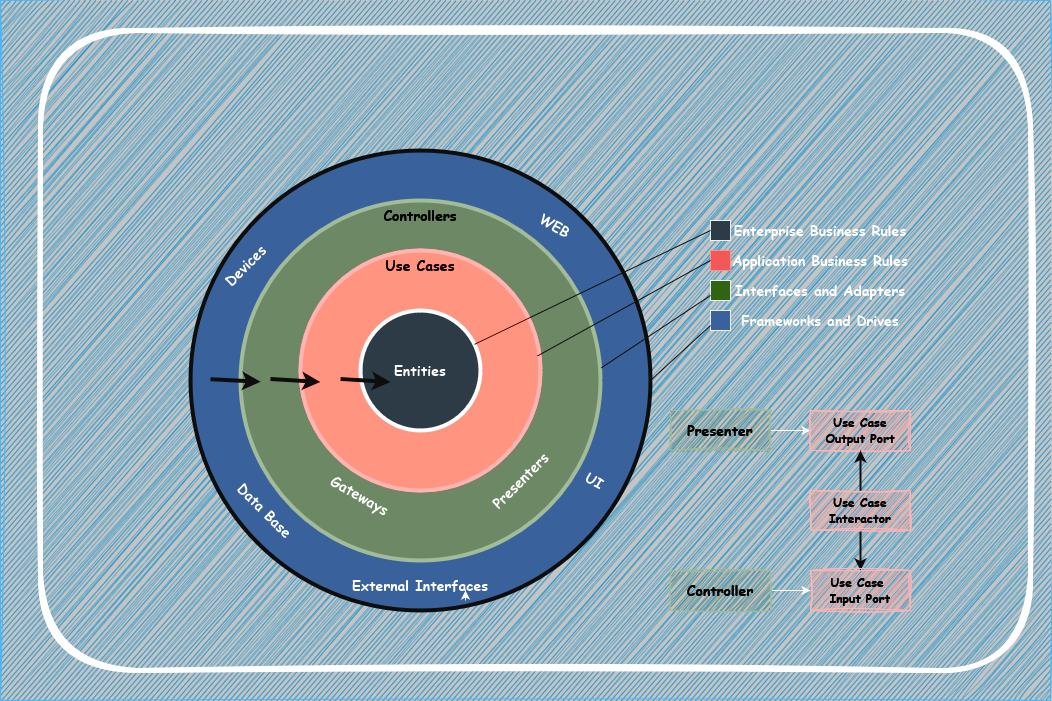

The diagram above was exported from draw.io. Its source (the exported page's mxGraphModel, read from the mxfile embedded in the PNG):
<mxGraphModel dx="1235" dy="624" grid="1" gridSize="10" guides="1" tooltips="1" connect="1" arrows="1" fold="1" page="1" pageScale="1" pageWidth="3300" pageHeight="4681" background="#C4C4C4" math="0" shadow="0">
  <root>
    <mxCell id="0" />
    <mxCell id="1" parent="0" />
    <mxCell id="fFCrPIo7ZNip_4H0rS8I-11" value="" style="rounded=0;whiteSpace=wrap;html=1;fillColor=#1ba1e2;fontColor=#ffffff;strokeColor=#006EAF;shadow=0;sketch=1;curveFitting=1;jiggle=2;" parent="1" vertex="1">
      <mxGeometry x="230" y="60" width="1050" height="700" as="geometry" />
    </mxCell>
    <mxCell id="2s4wBNuUXLatoGQbjz0K-50" value="" style="rounded=1;whiteSpace=wrap;html=1;fillColor=none;strokeWidth=5;shadow=0;sketch=1;curveFitting=1;jiggle=2;" parent="1" vertex="1">
      <mxGeometry x="270" y="90" width="990" height="640" as="geometry" />
    </mxCell>
    <mxCell id="fFCrPIo7ZNip_4H0rS8I-9" value="" style="ellipse;whiteSpace=wrap;html=1;aspect=fixed;strokeWidth=4;fillColor=#7EA6E0;strokeColor=#F2F2F2;verticalAlign=bottom;shadow=0;" parent="1" vertex="1">
      <mxGeometry x="420" y="210" width="460" height="460" as="geometry" />
    </mxCell>
    <mxCell id="fFCrPIo7ZNip_4H0rS8I-8" value="&lt;font face=&quot;Comic Sans MS&quot; style=&quot;font-size: 14px;&quot;&gt;&lt;b&gt;Controllers&lt;/b&gt;&lt;/font&gt;" style="ellipse;whiteSpace=wrap;html=1;aspect=fixed;fillColor=#6d8764;strokeColor=#3A5431;strokeWidth=4;verticalAlign=top;fontColor=#ffffff;shadow=0;" parent="1" vertex="1">
      <mxGeometry x="470" y="260" width="360" height="360" as="geometry" />
    </mxCell>
    <mxCell id="fFCrPIo7ZNip_4H0rS8I-7" value="&lt;font face=&quot;Comic Sans MS&quot; style=&quot;font-size: 14px;&quot;&gt;&lt;b&gt;Use Cases&lt;/b&gt;&lt;/font&gt;" style="ellipse;whiteSpace=wrap;html=1;aspect=fixed;fillColor=#e51400;strokeColor=#B20000;strokeWidth=4;verticalAlign=top;fontColor=#ffffff;shadow=0;" parent="1" vertex="1">
      <mxGeometry x="530" y="310" width="240" height="240" as="geometry" />
    </mxCell>
    <mxCell id="fFCrPIo7ZNip_4H0rS8I-1" value="&lt;b&gt;&lt;font face=&quot;Comic Sans MS&quot; style=&quot;font-size: 14px;&quot;&gt;Entities&lt;/font&gt;&lt;/b&gt;" style="ellipse;whiteSpace=wrap;html=1;aspect=fixed;fillColor=#bac8d3;strokeColor=#000000;strokeWidth=4;shadow=0;" parent="1" vertex="1">
      <mxGeometry x="590" y="370" width="120" height="120" as="geometry" />
    </mxCell>
    <mxCell id="2s4wBNuUXLatoGQbjz0K-5" value="" style="endArrow=classic;html=1;rounded=0;strokeWidth=4;strokeColor=#F2F2F2;shadow=0;" parent="1" edge="1">
      <mxGeometry width="50" height="50" relative="1" as="geometry">
        <mxPoint x="440" y="438.71" as="sourcePoint" />
        <mxPoint x="490.15320037030347" y="441.28513212537945" as="targetPoint" />
      </mxGeometry>
    </mxCell>
    <mxCell id="2s4wBNuUXLatoGQbjz0K-6" value="" style="endArrow=classic;html=1;rounded=0;strokeWidth=4;strokeColor=#F2F2F2;shadow=0;" parent="1" edge="1">
      <mxGeometry width="50" height="50" relative="1" as="geometry">
        <mxPoint x="500" y="438.5" as="sourcePoint" />
        <mxPoint x="550" y="441.5" as="targetPoint" />
      </mxGeometry>
    </mxCell>
    <mxCell id="2s4wBNuUXLatoGQbjz0K-8" value="" style="endArrow=classic;html=1;rounded=0;strokeWidth=4;strokeColor=#F2F2F2;shadow=0;" parent="1" edge="1">
      <mxGeometry width="50" height="50" relative="1" as="geometry">
        <mxPoint x="570" y="438.5" as="sourcePoint" />
        <mxPoint x="620" y="441.5" as="targetPoint" />
      </mxGeometry>
    </mxCell>
    <mxCell id="2s4wBNuUXLatoGQbjz0K-9" value="" style="whiteSpace=wrap;html=1;aspect=fixed;fillColor=#bac8d3;strokeColor=#0F0F0F;shadow=0;" parent="1" vertex="1">
      <mxGeometry x="940" y="280" width="20" height="20" as="geometry" />
    </mxCell>
    <mxCell id="2s4wBNuUXLatoGQbjz0K-12" value="" style="endArrow=none;html=1;rounded=0;entryX=0;entryY=0.5;entryDx=0;entryDy=0;strokeColor=#F2F2F2;shadow=0;" parent="1" source="fFCrPIo7ZNip_4H0rS8I-1" target="2s4wBNuUXLatoGQbjz0K-9" edge="1">
      <mxGeometry width="50" height="50" relative="1" as="geometry">
        <mxPoint x="740" y="630" as="sourcePoint" />
        <mxPoint x="790" y="580" as="targetPoint" />
      </mxGeometry>
    </mxCell>
    <mxCell id="2s4wBNuUXLatoGQbjz0K-13" value="" style="whiteSpace=wrap;html=1;aspect=fixed;fillColor=#FF6666;strokeColor=#ae4132;shadow=0;" parent="1" vertex="1">
      <mxGeometry x="940" y="310" width="20" height="20" as="geometry" />
    </mxCell>
    <mxCell id="2s4wBNuUXLatoGQbjz0K-14" value="" style="whiteSpace=wrap;html=1;aspect=fixed;fillColor=#89BD6C;strokeColor=#0F0F0F;shadow=0;" parent="1" vertex="1">
      <mxGeometry x="940" y="340" width="20" height="20" as="geometry" />
    </mxCell>
    <mxCell id="2s4wBNuUXLatoGQbjz0K-15" value="" style="whiteSpace=wrap;html=1;aspect=fixed;fillColor=#7EA6E0;strokeColor=#0F0F0F;shadow=0;" parent="1" vertex="1">
      <mxGeometry x="940" y="370" width="20" height="20" as="geometry" />
    </mxCell>
    <mxCell id="2s4wBNuUXLatoGQbjz0K-18" value="" style="endArrow=none;html=1;rounded=0;exitX=1.002;exitY=0.465;exitDx=0;exitDy=0;exitPerimeter=0;strokeColor=#F2F2F2;entryX=0;entryY=0.75;entryDx=0;entryDy=0;shadow=0;" parent="1" source="fFCrPIo7ZNip_4H0rS8I-8" target="2s4wBNuUXLatoGQbjz0K-14" edge="1">
      <mxGeometry width="50" height="50" relative="1" as="geometry">
        <mxPoint x="750" y="474" as="sourcePoint" />
        <mxPoint x="950" y="360" as="targetPoint" />
      </mxGeometry>
    </mxCell>
    <mxCell id="2s4wBNuUXLatoGQbjz0K-19" value="" style="endArrow=none;html=1;rounded=0;exitX=0.986;exitY=0.44;exitDx=0;exitDy=0;exitPerimeter=0;strokeColor=#F2F2F2;entryX=0;entryY=0.5;entryDx=0;entryDy=0;shadow=0;" parent="1" source="fFCrPIo7ZNip_4H0rS8I-7" target="2s4wBNuUXLatoGQbjz0K-13" edge="1">
      <mxGeometry width="50" height="50" relative="1" as="geometry">
        <mxPoint x="731" y="444" as="sourcePoint" />
        <mxPoint x="960" y="310" as="targetPoint" />
      </mxGeometry>
    </mxCell>
    <mxCell id="2s4wBNuUXLatoGQbjz0K-20" value="" style="endArrow=none;html=1;rounded=0;strokeColor=#F2F2F2;exitX=1;exitY=0.5;exitDx=0;exitDy=0;entryX=0;entryY=0.75;entryDx=0;entryDy=0;shadow=0;" parent="1" source="fFCrPIo7ZNip_4H0rS8I-9" target="2s4wBNuUXLatoGQbjz0K-15" edge="1">
      <mxGeometry width="50" height="50" relative="1" as="geometry">
        <mxPoint x="711" y="514" as="sourcePoint" />
        <mxPoint x="940" y="380" as="targetPoint" />
      </mxGeometry>
    </mxCell>
    <mxCell id="2s4wBNuUXLatoGQbjz0K-21" value="&lt;span&gt;&lt;font style=&quot;font-size: 14px;&quot;&gt;Enterprise Business Rules&lt;/font&gt;&lt;/span&gt;" style="text;html=1;align=center;verticalAlign=middle;whiteSpace=wrap;rounded=0;fontStyle=1;fontFamily=Comic Sans MS;shadow=0;" parent="1" vertex="1">
      <mxGeometry x="960" y="275" width="180" height="30" as="geometry" />
    </mxCell>
    <mxCell id="2s4wBNuUXLatoGQbjz0K-22" value="&lt;span&gt;&lt;font style=&quot;font-size: 14px;&quot;&gt;Application Business Rules&lt;/font&gt;&lt;/span&gt;" style="text;html=1;align=center;verticalAlign=middle;whiteSpace=wrap;rounded=0;fontStyle=1;fontFamily=Comic Sans MS;shadow=0;" parent="1" vertex="1">
      <mxGeometry x="950" y="305" width="200" height="30" as="geometry" />
    </mxCell>
    <mxCell id="2s4wBNuUXLatoGQbjz0K-23" value="Interfaces and Adapters" style="text;html=1;align=center;verticalAlign=middle;whiteSpace=wrap;rounded=0;fontSize=14;fontStyle=1;fontFamily=Comic Sans MS;shadow=0;" parent="1" vertex="1">
      <mxGeometry x="960" y="335" width="180" height="30" as="geometry" />
    </mxCell>
    <mxCell id="2s4wBNuUXLatoGQbjz0K-24" value="Frameworks and Drives" style="text;html=1;align=center;verticalAlign=middle;whiteSpace=wrap;rounded=0;fontFamily=Comic Sans MS;fontStyle=1;fontSize=14;shadow=0;" parent="1" vertex="1">
      <mxGeometry x="970" y="365" width="160" height="30" as="geometry" />
    </mxCell>
    <mxCell id="2s4wBNuUXLatoGQbjz0K-35" style="edgeStyle=orthogonalEdgeStyle;rounded=0;orthogonalLoop=1;jettySize=auto;html=1;exitX=1;exitY=0.5;exitDx=0;exitDy=0;entryX=0;entryY=0.5;entryDx=0;entryDy=0;shadow=0;" parent="1" source="2s4wBNuUXLatoGQbjz0K-25" target="2s4wBNuUXLatoGQbjz0K-26" edge="1">
      <mxGeometry relative="1" as="geometry" />
    </mxCell>
    <mxCell id="2s4wBNuUXLatoGQbjz0K-25" value="&lt;b&gt;&lt;font face=&quot;Comic Sans MS&quot; style=&quot;font-size: 14px;&quot;&gt;Presenter&lt;/font&gt;&lt;/b&gt;" style="rounded=0;whiteSpace=wrap;html=1;fillColor=#6d8764;strokeColor=#3A5431;fontColor=#ffffff;shadow=0;sketch=1;curveFitting=1;jiggle=2;" parent="1" vertex="1">
      <mxGeometry x="900" y="470" width="100" height="40" as="geometry" />
    </mxCell>
    <mxCell id="2s4wBNuUXLatoGQbjz0K-26" value="&lt;b&gt;&lt;font face=&quot;Comic Sans MS&quot;&gt;Use Case Output Port&lt;/font&gt;&lt;/b&gt;" style="rounded=0;whiteSpace=wrap;html=1;fillColor=#e51400;fontColor=#ffffff;strokeColor=#B20000;shadow=0;sketch=1;curveFitting=1;jiggle=2;" parent="1" vertex="1">
      <mxGeometry x="1040" y="470" width="100" height="40" as="geometry" />
    </mxCell>
    <mxCell id="2s4wBNuUXLatoGQbjz0K-32" style="edgeStyle=orthogonalEdgeStyle;rounded=0;orthogonalLoop=1;jettySize=auto;html=1;strokeWidth=2;strokeColor=#F2F2F2;shadow=0;" parent="1" source="2s4wBNuUXLatoGQbjz0K-27" target="2s4wBNuUXLatoGQbjz0K-26" edge="1">
      <mxGeometry relative="1" as="geometry" />
    </mxCell>
    <mxCell id="2s4wBNuUXLatoGQbjz0K-34" style="edgeStyle=orthogonalEdgeStyle;rounded=0;orthogonalLoop=1;jettySize=auto;html=1;exitX=0.5;exitY=1;exitDx=0;exitDy=0;entryX=0.5;entryY=0;entryDx=0;entryDy=0;strokeWidth=2;strokeColor=#F2F2F2;shadow=0;" parent="1" source="2s4wBNuUXLatoGQbjz0K-27" target="2s4wBNuUXLatoGQbjz0K-28" edge="1">
      <mxGeometry relative="1" as="geometry" />
    </mxCell>
    <mxCell id="2s4wBNuUXLatoGQbjz0K-27" value="&lt;b&gt;&lt;font face=&quot;Comic Sans MS&quot;&gt;Use Case Interactor&lt;br&gt;&lt;/font&gt;&lt;/b&gt;" style="rounded=0;whiteSpace=wrap;html=1;fillColor=#e51400;fontColor=#ffffff;strokeColor=#B20000;shadow=0;sketch=1;curveFitting=1;jiggle=2;" parent="1" vertex="1">
      <mxGeometry x="1040" y="550" width="100" height="40" as="geometry" />
    </mxCell>
    <mxCell id="2s4wBNuUXLatoGQbjz0K-28" value="&lt;div&gt;&lt;b&gt;&lt;font face=&quot;Comic Sans MS&quot;&gt;Use Case&amp;nbsp;&lt;/font&gt;&lt;/b&gt;&lt;/div&gt;&lt;div&gt;&lt;b&gt;&lt;font face=&quot;Comic Sans MS&quot;&gt;Input Port&lt;/font&gt;&lt;/b&gt;&lt;/div&gt;" style="rounded=0;whiteSpace=wrap;html=1;fillColor=#e51400;fontColor=#ffffff;strokeColor=#B20000;shadow=0;sketch=1;curveFitting=1;jiggle=2;" parent="1" vertex="1">
      <mxGeometry x="1040" y="630" width="100" height="40" as="geometry" />
    </mxCell>
    <mxCell id="2s4wBNuUXLatoGQbjz0K-36" style="edgeStyle=orthogonalEdgeStyle;rounded=0;orthogonalLoop=1;jettySize=auto;html=1;entryX=0;entryY=0.5;entryDx=0;entryDy=0;shadow=0;" parent="1" source="2s4wBNuUXLatoGQbjz0K-29" target="2s4wBNuUXLatoGQbjz0K-28" edge="1">
      <mxGeometry relative="1" as="geometry" />
    </mxCell>
    <mxCell id="2s4wBNuUXLatoGQbjz0K-29" value="&lt;b&gt;&lt;font face=&quot;Comic Sans MS&quot; style=&quot;font-size: 14px;&quot;&gt;Controller&lt;/font&gt;&lt;/b&gt;" style="rounded=0;whiteSpace=wrap;html=1;fillColor=#6d8764;fontColor=#ffffff;strokeColor=#3A5431;shadow=0;sketch=1;curveFitting=1;jiggle=2;" parent="1" vertex="1">
      <mxGeometry x="900" y="630" width="100" height="40" as="geometry" />
    </mxCell>
    <mxCell id="2s4wBNuUXLatoGQbjz0K-37" value="&lt;font size=&quot;1&quot;&gt;&lt;b&gt;&lt;font style=&quot;font-size: 14px;&quot; face=&quot;Comic Sans MS&quot;&gt;External Interfaces&lt;/font&gt;&lt;/b&gt;&lt;/font&gt;" style="text;html=1;align=center;verticalAlign=middle;whiteSpace=wrap;rounded=0;shadow=0;" parent="1" vertex="1">
      <mxGeometry x="560" y="630" width="180" height="30" as="geometry" />
    </mxCell>
    <mxCell id="2s4wBNuUXLatoGQbjz0K-38" value="&lt;font size=&quot;1&quot; face=&quot;Comic Sans MS&quot;&gt;&lt;b style=&quot;font-size: 14px;&quot;&gt;Data Base&lt;/b&gt;&lt;/font&gt;" style="text;html=1;align=center;verticalAlign=middle;whiteSpace=wrap;rounded=0;rotation=45;shadow=0;" parent="1" vertex="1">
      <mxGeometry x="420" y="555" width="150" height="30" as="geometry" />
    </mxCell>
    <mxCell id="2s4wBNuUXLatoGQbjz0K-39" value="&lt;font size=&quot;1&quot; face=&quot;Comic Sans MS&quot;&gt;&lt;b style=&quot;font-size: 14px;&quot;&gt;Devices&lt;br&gt;&lt;/b&gt;&lt;/font&gt;" style="text;html=1;align=center;verticalAlign=middle;whiteSpace=wrap;rounded=0;rotation=-45;shadow=0;" parent="1" vertex="1">
      <mxGeometry x="400" y="310" width="150" height="30" as="geometry" />
    </mxCell>
    <mxCell id="2s4wBNuUXLatoGQbjz0K-40" value="&lt;font size=&quot;1&quot; face=&quot;Comic Sans MS&quot;&gt;&lt;b style=&quot;font-size: 14px;&quot;&gt;WEB&lt;/b&gt;&lt;/font&gt;" style="text;html=1;align=center;verticalAlign=middle;whiteSpace=wrap;rounded=0;rotation=30;shadow=0;" parent="1" vertex="1">
      <mxGeometry x="710" y="270" width="150" height="30" as="geometry" />
    </mxCell>
    <mxCell id="2s4wBNuUXLatoGQbjz0K-41" value="&lt;font size=&quot;1&quot; face=&quot;Comic Sans MS&quot;&gt;&lt;b style=&quot;font-size: 14px;&quot;&gt;UI&lt;/b&gt;&lt;/font&gt;" style="text;html=1;align=center;verticalAlign=middle;whiteSpace=wrap;rounded=0;rotation=30;shadow=0;" parent="1" vertex="1">
      <mxGeometry x="750" y="525" width="150" height="30" as="geometry" />
    </mxCell>
    <mxCell id="2s4wBNuUXLatoGQbjz0K-43" style="edgeStyle=orthogonalEdgeStyle;rounded=0;orthogonalLoop=1;jettySize=auto;html=1;exitX=0.75;exitY=1;exitDx=0;exitDy=0;entryX=0.75;entryY=0.667;entryDx=0;entryDy=0;entryPerimeter=0;shadow=0;" parent="1" source="2s4wBNuUXLatoGQbjz0K-37" target="2s4wBNuUXLatoGQbjz0K-37" edge="1">
      <mxGeometry relative="1" as="geometry" />
    </mxCell>
    <mxCell id="2s4wBNuUXLatoGQbjz0K-48" value="&lt;font size=&quot;1&quot;&gt;&lt;b&gt;&lt;font style=&quot;font-size: 14px;&quot; face=&quot;Comic Sans MS&quot;&gt;Gateways&lt;br&gt;&lt;/font&gt;&lt;/b&gt;&lt;/font&gt;" style="text;html=1;align=center;verticalAlign=middle;whiteSpace=wrap;rounded=0;rotation=30;shadow=0;" parent="1" vertex="1">
      <mxGeometry x="500" y="540" width="180" height="30" as="geometry" />
    </mxCell>
    <mxCell id="2s4wBNuUXLatoGQbjz0K-49" value="&lt;font size=&quot;1&quot;&gt;&lt;b&gt;&lt;font style=&quot;font-size: 14px;&quot; face=&quot;Comic Sans MS&quot;&gt;Presenters&lt;/font&gt;&lt;/b&gt;&lt;/font&gt;" style="text;html=1;align=center;verticalAlign=middle;whiteSpace=wrap;rounded=0;rotation=-45;shadow=0;" parent="1" vertex="1">
      <mxGeometry x="660" y="525" width="180" height="30" as="geometry" />
    </mxCell>
  </root>
</mxGraphModel>